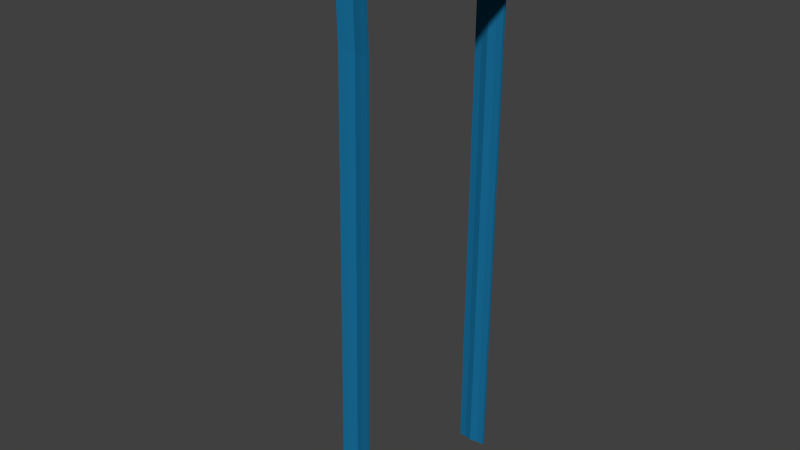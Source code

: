 # Source: JM-Fr_hlingsinselFertig.blend  (saved by Blender 2.76.0; exported with 4.5.12 LTS)
import bpy
from mathutils import Matrix  # noqa: F401  (used for matrix-valued properties, if any)

bpy.ops.wm.read_factory_settings(use_empty=True)
scene = bpy.context.scene
scene.name = 'Scene'

# ---- collections
col_collection_1 = bpy.data.collections.new('Collection 1'); scene.collection.children.link(col_collection_1)
col_blume = bpy.data.collections.new('Blume')  # instanced only; not linked into the scene
col_baum1 = bpy.data.collections.new('Baum1')  # instanced only; not linked into the scene
col_blume2 = bpy.data.collections.new('Blume2')  # instanced only; not linked into the scene

# ---- materials (node trees are filled in below, after node groups)
mat_material_001 = bpy.data.materials.new('Material.001')
mat_material_001.alpha_threshold = 0.0
mat_material_001.roughness = 0.5
mat_material_002 = bpy.data.materials.new('Material.002')
mat_material_002.alpha_threshold = 0.0
mat_material_002.roughness = 0.5
mat_material = bpy.data.materials.new('Material')
mat_material.alpha_threshold = 0.0
mat_material.roughness = 0.5

# ---- material node trees
mat_material_001.use_nodes = True; mat_material_001.node_tree.nodes.clear()
_N = mat_material_001.node_tree.nodes; _L = mat_material_001.node_tree.links
n0 = _N.new('ShaderNodeOutputMaterial'); n0.name = 'Material Output'; n0.location = (300, 300)
n1 = _N.new('ShaderNodeBsdfDiffuse'); n1.name = 'Diffuse BSDF'; n1.location = (10, 300)
n1.inputs[0].default_value = (0.1523, 0.07223, 0.01208, 1.0)
_L.new(n1.outputs[0], n0.inputs[0])
n0.is_active_output = True
mat_material_002.use_nodes = True; mat_material_002.node_tree.nodes.clear()
_N = mat_material_002.node_tree.nodes; _L = mat_material_002.node_tree.links
n0 = _N.new('ShaderNodeOutputMaterial'); n0.name = 'Material Output'; n0.location = (300, 300)
n1 = _N.new('ShaderNodeBsdfDiffuse'); n1.name = 'Diffuse BSDF'; n1.location = (10, 300)
n1.inputs[0].default_value = (0.1853, 0.3264, 0.00523, 1.0)
_L.new(n1.outputs[0], n0.inputs[0])
n0.is_active_output = True
mat_material.use_nodes = True; mat_material.node_tree.nodes.clear()
_N = mat_material.node_tree.nodes; _L = mat_material.node_tree.links
n0 = _N.new('ShaderNodeOutputMaterial'); n0.name = 'Material Output'; n0.location = (300, 300)
n1 = _N.new('ShaderNodeBsdfDiffuse'); n1.name = 'Diffuse BSDF'; n1.location = (10, 300)
n1.inputs[0].default_value = (0.009612, 0.1572, 0.3264, 1.0)
_L.new(n1.outputs[0], n0.inputs[0])
n0.is_active_output = True

# ---- world
world_world = bpy.data.worlds.new('World'); scene.world = world_world
world_world.color = (0.05088, 0.05088, 0.05088)
world_world.use_sun_shadow = False
world_world.sun_shadow_jitter_overblur = 0.0
world_world.cycles.sampling_method = 'MANUAL'
world_world.cycles.sample_map_resolution = 256

# ---- meshes
me_cube_001 = bpy.data.meshes.new('Cube.001')
me_cube_001.from_pydata([(0.2473, -1.934, 0.796), (0.2473, 2.128, 0.796), (0.9457, 2.128, 0.796), (0.9457, -1.934, 0.796), (0.2473, -1.934, 0.8624), (0.2473, 2.128, 0.8624), (0.9457, 2.128, 0.8624), (0.9457, -1.934, 0.8624), (0.2473, -1.934, 0.8292), (0.2473, 0.09698, 0.8624), (0.2473, 2.128, 0.8292), (0.2473, 0.09698, 0.796), (0.5965, 2.082, 0.8024), (0.9457, 2.128, 0.8292), (0.5965, 2.128, 0.7492), (0.9457, 0.09698, 0.8624), (0.9457, -1.934, 0.8292), (0.9218, 0.08587, 0.808), (0.5965, -1.922, 0.8024), (0.5965, -1.934, 0.796), (0.2473, 0.09698, 0.8292), (0.9457, 0.09698, 0.8292), (0.2473, -2.107, 0.7835), (0.5965, 0.09698, 0.796), (0.5965, 0.09698, 0.8024), (0.2473, -1.934, 0.8458), (0.2473, 1.112, 0.8624), (0.2473, 2.128, 0.8126), (0.2473, -0.9185, 0.796), (0.7711, 2.118, 0.8305), (0.9457, 2.128, 0.8126), (0.4219, 2.128, 0.796), (0.9457, -0.9185, 0.8624), (0.9457, -1.934, 0.8126), (0.9457, 1.112, 0.796), (0.4219, -1.934, 0.8305), (0.7711, -1.934, 0.796), (0.2473, -1.934, 0.8126), (0.2473, -0.9185, 0.8624), (0.2473, 2.128, 0.8458), (0.2473, 1.112, 0.796), (0.4219, 2.118, 0.8305), (0.9457, 2.128, 0.8458), (0.7711, 2.128, 0.796), (0.9457, 1.112, 0.8624), (0.9457, -1.934, 0.8458), (0.9218, -0.9296, 0.808), (0.7711, -1.934, 0.8305), (0.4219, -1.934, 0.796), (0.2473, 0.09698, 0.8126), (0.2473, 0.09698, 0.8458), (0.2473, -0.9185, 0.8292), (0.2473, 1.112, 0.8292), (0.5965, 2.162, 0.7434), (0.9457, 2.186, 0.8137), (0.5965, 2.153, 0.7766), (0.2473, 2.186, 0.8137), (0.9457, 0.09698, 0.8126), (0.9457, 0.09698, 0.8458), (0.9457, 1.112, 0.8292), (0.9457, -0.9185, 0.8292), (0.9457, -2.107, 0.7835), (0.2473, -2.158, 0.826), (0.9457, -2.158, 0.826), (0.2473, -2.132, 0.8047), (0.7711, 0.09698, 0.796), (0.4219, 0.09698, 0.796), (0.5965, -0.9185, 0.796), (0.5965, 1.112, 0.796), (0.4219, 0.09698, 0.8305), (0.7711, 0.09698, 0.8305), (0.5965, -0.9185, 0.8024), (0.5965, 1.112, 0.8024), (0.2473, 1.112, 0.8126), (0.9457, 2.21, 0.8366), (0.9457, -0.9185, 0.8126), (0.9457, -2.132, 0.8047), (0.7711, 1.112, 0.796), (0.4219, 1.112, 0.8305), (0.2473, -0.9185, 0.8126), (0.2473, -0.9185, 0.8458), (0.2473, 1.112, 0.8458), (0.2473, 2.21, 0.8366), (0.9457, 2.162, 0.7908), (0.2473, 2.162, 0.7908), (0.9457, 1.112, 0.8126), (0.9457, 1.112, 0.8458), (0.9457, -0.9185, 0.8458), (0.5965, -2.085, 0.766), (0.5965, -2.078, 0.6938), (0.2473, -2.129, 0.7119), (0.7711, -0.9185, 0.796), (0.4219, -0.9185, 0.796), (0.4219, 1.112, 0.796), (0.4219, -0.9185, 0.8305), (0.7711, -0.9185, 0.8305), (0.7711, 1.112, 0.8305), (0.2473, 2.14, 0.7996), (0.9457, 2.14, 0.7996), (0.2473, 2.17, 0.8588), (0.9457, 2.17, 0.8588), (0.2473, 2.155, 0.8292), (0.5965, 2.116, 0.7988), (0.9457, 2.155, 0.8292), (0.5965, 2.14, 0.7521), (0.2473, 2.181, 0.7799), (0.2473, 2.147, 0.8144), (0.7711, 2.15, 0.8269), (0.9457, 2.147, 0.8144), (0.4219, 2.14, 0.7996), (0.2473, 2.162, 0.844), (0.4219, 2.15, 0.8269), (0.9457, 2.162, 0.844), (0.7711, 2.14, 0.7996), (0.9457, 2.181, 0.7799), (0.2473, 2.247, 0.7877), (0.9457, 2.247, 0.7877), (0.2473, 2.214, 0.7838), (0.5965, 2.19, 0.7364), (0.9457, 2.214, 0.7838), (0.5965, 2.181, 0.7325), (0.2473, 2.174, 0.8023), (0.7711, 2.187, 0.8063), (0.9457, 2.174, 0.8023), (0.4219, 2.162, 0.7908), (0.2473, 2.198, 0.8251), (0.4219, 2.187, 0.8063), (0.9457, 2.198, 0.8251), (0.7711, 2.162, 0.7908), (0.5965, 2.187, 0.7301), (0.9457, 2.22, 0.7294), (0.5965, 2.197, 0.7038), (0.2473, 2.22, 0.7294), (0.9457, 2.254, 0.7287), (0.2473, 2.254, 0.7287), (0.9457, 2.187, 0.7301), (0.2473, 2.187, 0.7301), (0.2473, 2.198, 0.7819), (0.7711, 2.224, 0.7668), (0.9457, 2.198, 0.7819), (0.4219, 2.181, 0.7799), (0.2473, 2.23, 0.7858), (0.4219, 2.224, 0.7668), (0.9457, 2.23, 0.7858), (0.7711, 2.181, 0.7799), (0.2473, 2.204, 0.7298), (0.7711, 2.23, 0.7327), (0.9457, 2.204, 0.7298), (0.4219, 2.187, 0.7301), (0.2473, 2.237, 0.729), (0.4219, 2.23, 0.7327), (0.9457, 2.237, 0.729), (0.7711, 2.187, 0.7301), (0.5965, -2.063, 0.7636), (0.5965, -2.029, 0.7995), (0.9457, -2.077, 0.8292), (0.2473, -2.077, 0.8292), (0.9457, -2.09, 0.8595), (0.2473, -2.09, 0.8595), (0.9457, -2.063, 0.7989), (0.2473, -2.063, 0.7989), (0.5965, 2.093, -1.24), (0.9457, 2.177, -1.241), (0.5965, 2.153, -1.242), (0.2473, 2.177, -1.241), (0.9457, 2.21, -1.242), (0.2473, 2.21, -1.242), (0.9457, 2.143, -1.24), (0.2473, 2.143, -1.24), (0.2473, 2.16, -1.241), (0.7711, 2.187, -1.242), (0.9457, 2.16, -1.241), (0.4219, 2.133, -1.24), (0.2473, 2.193, -1.241), (0.4219, 2.187, -1.242), (0.9457, 2.193, -1.241), (0.7711, 2.133, -1.24), (0.2473, -2.084, 0.8444), (0.9457, -2.07, 0.814), (0.4219, -2.068, 0.8276), (0.7711, -2.063, 0.7989), (0.2473, -2.07, 0.814), (0.9457, -2.084, 0.8444), (0.7711, -2.068, 0.8276), (0.4219, -2.063, 0.7989), (0.5965, -2.097, 0.7161), (0.5965, -2.12, 0.723), (0.9457, -2.159, 0.7722), (0.2473, -2.159, 0.7722), (0.9457, -2.192, 0.7739), (0.2473, -2.192, 0.7739), (0.9457, -2.126, 0.7705), (0.2473, -2.126, 0.7705), (0.2473, -2.145, 0.8154), (0.9457, -2.119, 0.7941), (0.4219, -2.129, 0.7941), (0.7711, -2.107, 0.7835), (0.2473, -2.119, 0.7941), (0.9457, -2.145, 0.8154), (0.7711, -2.129, 0.7941), (0.4219, -2.107, 0.7835), (0.9457, -2.129, 0.7119), (0.2473, -2.196, 0.7103), (0.9457, -2.196, 0.7103), (0.2473, -2.162, 0.7111), (0.9457, -2.162, 0.7111), (0.5965, -2.123, 0.6887), (0.5965, -2.1, 0.6576), (0.2473, -2.176, 0.773), (0.9457, -2.143, 0.7713), (0.4219, -2.164, 0.7537), (0.7711, -2.126, 0.7705), (0.2473, -2.143, 0.7713), (0.9457, -2.176, 0.773), (0.7711, -2.164, 0.7537), (0.4219, -2.126, 0.7705), (0.2473, -2.179, 0.7107), (0.9457, -2.146, 0.7115), (0.4219, -2.166, 0.7157), (0.7711, -2.129, 0.7119), (0.2473, -2.146, 0.7115), (0.9457, -2.179, 0.7107), (0.7711, -2.166, 0.7157), (0.4219, -2.129, 0.7119), (0.2473, -2.083, -1.242), (0.9457, -2.083, -1.242), (0.2473, -2.149, -1.244), (0.9457, -2.149, -1.244), (0.2473, -2.116, -1.243), (0.9457, -2.116, -1.243), (0.5965, -2.077, -1.244), (0.5965, -2.019, -1.242), (0.2473, -2.132, -1.244), (0.9457, -2.099, -1.243), (0.4219, -2.119, -1.244), (0.7711, -2.069, -1.242), (0.2473, -2.099, -1.243), (0.9457, -2.132, -1.244), (0.7711, -2.119, -1.244), (0.4219, -2.069, -1.242), (-1.751, -1.753, 0.08724), (-1.74, -1.906, 0.881), (-1.693, 1.693, 0.06893), (-1.846, 1.871, 0.8663), (1.683, -1.701, 0.0573), (1.684, -1.81, 0.9085), (1.704, 1.79, 0.04048), (1.753, 1.784, 0.8725), (-1.822, -1.87, 0.7043), (-1.849, 1.872, 0.6634), (1.881, 1.7, 0.6603), (1.854, -1.846, 0.6612), (-1.849, -1.84, 0.7887), (-1.829, -0.01505, 0.8759), (-1.872, 1.906, 0.3497), (-1.837, -0.07582, 0.02788), (0.005207, 1.751, 0.8481), (1.902, 1.82, 0.3721), (-0.07342, 1.878, 0.08225), (1.776, -0.07119, 0.8817), (1.891, -1.785, 0.3721), (1.737, 0.03993, 0.02249), (-0.01643, -1.824, 0.8954), (0.03647, -1.853, 0.04757), (-1.739, -1.963, 0.3739), (-1.855, 1.836, 0.7984), (1.847, 1.847, 0.7939), (1.75, -1.887, 0.8228), (-0.01768, -2.077, 0.6864), (2.132, -0.02969, 0.661), (-0.002662, 2.071, 0.6695), (-2.135, -0.07292, 0.6625), (-2.014, 0.02367, 0.7458), (0.08327, 2.156, 0.8116), (2.06, -0.02161, 0.7722), (0.01645, -2.018, 0.8014), (-0.001984, 0.002939, 0.8858), (0.007387, -0.01356, 0.02602), (-0.08613, -2.084, 0.3498), (2.062, -0.05575, 0.3467), (-0.002207, 2.075, 0.3637), (-1.981, 0.09883, 0.3974), (-1.84, -1.839, 0.8369), (-1.79, 0.9535, 0.8273), (-1.736, 1.919, 0.2104), (-1.741, -1.077, 0.09826), (1.065, 1.83, 0.902), (1.756, 1.889, 0.1998), (-1.077, 1.806, 0.1041), (1.839, -1.01, 0.8903), (1.943, -1.846, 0.2211), (1.895, 0.9319, 0.08397), (-1.035, -1.803, 0.919), (1.076, -1.911, 0.03283), (-1.749, -1.854, 0.5204), (-1.844, 1.992, 0.7359), (1.834, 1.746, 0.78), (1.848, -1.864, 0.7398), (0.9406, -2.024, 0.6732), (2.049, 1.025, 0.6677), (-1.047, 2.009, 0.6356), (-2.06, -1.1, 0.6472), (-1.749, -1.793, 0.7881), (-1.754, -1.01, 0.8664), (-1.794, 1.855, 0.4832), (-1.731, 0.9659, 0.08361), (-1.087, 1.899, 0.8686), (1.851, 1.877, 0.5219), (1.065, 1.926, 0.05947), (1.862, 1.073, 0.8942), (1.918, -1.749, 0.5248), (1.902, -0.9476, 0.04783), (1.015, -1.925, 0.8277), (-0.9607, -1.807, 0.07316), (-1.827, -1.896, 0.2083), (-1.892, 1.825, 0.8556), (1.828, 1.964, 0.8357), (1.755, -1.832, 0.8361), (-1.072, -1.994, 0.7173), (1.985, -1.073, 0.6763), (1.032, 2.124, 0.681), (-2.031, 0.908, 0.6481), (-2.065, -0.0007214, 0.7451), (-1.914, 0.06685, 0.8528), (-2.041, -1.009, 0.792), (-2.117, 0.9717, 0.7696), (-0.1396, 2.078, 0.7494), (0.002389, 2.109, 0.813), (-0.9133, 1.934, 0.7978), (1.036, 2.02, 0.799), (2.131, 0.05477, 0.7464), (2.033, -0.01064, 0.8414), (2.09, 1.164, 0.7816), (2.059, -0.9891, 0.7946), (-0.03863, -2.067, 0.7302), (0.001844, -2.008, 0.8351), (1.018, -2.013, 0.7961), (-1.015, -2.076, 0.7828), (-1.038, 0.002939, 0.8858), (1.034, 0.002939, 0.8858), (-0.001984, -1.033, 0.8858), (-0.001984, 1.039, 0.8858), (0.977, -0.04684, 0.02889), (-1.052, -0.04143, 0.06499), (0.01234, -0.9897, -0.02677), (-0.04251, 0.9414, 0.05924), (0.08561, -2.12, 0.228), (-0.03059, -2.089, 0.5311), (1.108, -2.009, 0.3522), (-1.062, -2.048, 0.3589), (2.059, 0.0789, 0.1865), (2.038, -0.05598, 0.5632), (2.049, 1.02, 0.3657), (2.044, -1.015, 0.3517), (-0.05591, 2.014, 0.1754), (0.09304, 2.048, 0.51), (-0.9101, 2.11, 0.3779), (0.9991, 2.061, 0.3683), (-2.106, -0.05586, 0.1633), (-2.061, -0.05615, 0.5383), (-2.038, -1.119, 0.3413), (-2.04, 1.032, 0.3596), (-2.078, 1.003, 0.5182), (-2.149, -1.058, 0.5312), (-2.033, -1.024, 0.1937), (1.007, 2.082, 0.5284), (-1.042, 2.018, 0.5135), (-1.021, 2.04, 0.1985), (2.045, -1.011, 0.5289), (2.124, 1.024, 0.5806), (2.065, 1.021, 0.2221), (-1.004, -2.05, 0.5505), (0.9797, -2.037, 0.5433), (1.11, -1.966, 0.2078), (-1.032, 0.999, 0.03191), (-0.8883, -1.112, 0.04019), (0.9527, -0.9741, 0.03671), (1.034, 1.039, 0.8858), (1.034, -1.033, 0.8858), (-1.038, -1.033, 0.8858), (-0.9725, -1.972, 0.7971), (0.9173, -2.056, 0.8141), (1.011, -2.048, 0.737), (2.051, -1.015, 0.8387), (2.058, 1.056, 0.8397), (2.068, 1.041, 0.7249), (1.008, 2.044, 0.8328), (-1.134, 1.999, 0.8349), (-1.034, 2.102, 0.7117), (-2.001, 1.046, 0.8303), (-2.031, -1.008, 0.8331), (-2.048, -1.036, 0.7482), (-2.209, 1.05, 0.7447), (1.031, 2.106, 0.741), (1.976, -1.16, 0.7353), (-1.02, -2.093, 0.7834), (-1.038, 1.039, 0.8858), (1.038, 0.9584, -0.0022), (-1.062, -1.989, 0.1988), (2.156, -0.9716, 0.2113), (1.006, 2.025, 0.202), (-2.035, 1.014, 0.2012), (0.4956, 1.902, 0.07086), (0.4991, -1.875, 0.6837), (0.5146, 2.097, 0.6752), (0.4476, 2.009, 0.7468), (0.5159, 0.002939, 0.7079), (0.4985, 2.068, 0.366), (0.5352, 1.79, 0.6972), (0.5562, -1.882, 0.0402), (0.4614, -2.051, 0.6798), (0.4776, -2.092, 0.7559), (0.4922, -0.0302, 0.02746), (0.5108, -2.046, 0.351), (0.5502, 2.065, 0.5192), (0.4746, -2.063, 0.5372), (0.5978, -2.043, 0.2179), (0.4825, -0.9819, 0.00497), (0.5159, 1.039, 0.7079), (0.5159, -1.033, 0.7079), (0.4596, -2.032, 0.7637), (0.4862, -2.104, 0.7197), (0.4284, 1.94, 0.7188), (0.4455, 2.017, 0.7195), (0.4977, 0.9499, 0.02852), (0.4753, 2.02, 0.1887), (0.2473, -2.329, -12.44), (0.2473, -2.346, -12.44), (0.9457, -2.296, -12.44), (0.9457, -2.28, -12.44), (0.4219, -2.317, -12.44), (0.7711, -2.266, -12.44), (0.2473, -2.296, -12.44), (0.2473, -2.313, -12.44), (0.9457, -2.329, -12.44), (0.9457, -2.313, -12.44), (0.7711, -2.317, -12.44), (0.5965, -2.274, -12.44), (0.4219, -2.266, -12.44), (0.5965, -2.216, -12.44), (0.5965, -2.229, -12.44), (0.5965, -2.258, -12.44), (0.5965, -2.243, -12.44), (0.7711, -2.289, -12.44), (0.4219, -2.289, -12.44), (0.2473, -2.28, -12.44), (0.9457, -2.346, -12.44), (0.4219, -2.278, -12.44), (0.7711, -2.278, -12.44), (0.7711, -2.3, -12.44), (0.4219, -2.3, -12.44), (0.7711, 2.017, -12.47), (0.5965, 1.978, -12.47), (0.9457, 2.078, -12.47), (0.9457, 2.061, -12.47), (0.4219, 2.071, -12.47), (0.5965, 2.038, -12.47), (0.2473, 2.078, -12.47), (0.2473, 2.061, -12.47), (0.4219, 2.017, -12.47), (0.2473, 2.028, -12.47), (0.9457, 2.045, -12.47), (0.9457, 2.028, -12.47), (0.7711, 2.071, -12.47), (0.9457, 2.094, -12.47), (0.2473, 2.045, -12.47), (0.5965, 1.992, -12.47), (0.5965, 2.021, -12.47), (0.5965, 2.006, -12.47), (0.4219, 2.043, -12.47), (0.7711, 2.043, -12.47), (0.2473, 2.094, -12.47), (0.7711, 2.03, -12.47), (0.4219, 2.03, -12.47), (0.4219, 2.055, -12.47), (0.7711, 2.055, -12.47)], [], [(73, 27, 1, 40), (27, 10, 101, 106), (75, 33, 3, 46), (3, 33, 178, 159), (77, 43, 2, 34), (78, 41, 5, 26), (79, 49, 11, 28), (80, 50, 20, 51), (81, 39, 10, 52), (42, 13, 103, 112), (31, 1, 97, 109), (12, 29, 107, 102), (85, 57, 17, 34), (86, 58, 21, 59), (87, 45, 16, 60), (35, 4, 158, 179), (33, 16, 155, 178), (48, 19, 153, 184), (91, 65, 17, 46), (92, 66, 23, 67), (93, 31, 14, 68), (94, 69, 9, 38), (95, 70, 24, 71), (96, 29, 12, 72), (49, 73, 40, 11), (20, 52, 73, 49), (52, 10, 27, 73), (6, 42, 112, 100), (14, 31, 109, 104), (10, 39, 110, 101), (57, 75, 46, 17), (21, 60, 75, 57), (60, 16, 33, 75), (8, 37, 181, 156), (18, 35, 179, 154), (0, 48, 184, 160), (65, 77, 34, 17), (23, 68, 77, 65), (68, 14, 43, 77), (69, 78, 26, 9), (24, 72, 78, 69), (72, 12, 41, 78), (37, 79, 28, 0), (8, 51, 79, 37), (51, 20, 49, 79), (25, 80, 51, 8), (4, 38, 80, 25), (38, 9, 50, 80), (50, 81, 52, 20), (9, 26, 81, 50), (26, 5, 39, 81), (41, 12, 102, 111), (30, 2, 98, 108), (39, 5, 99, 110), (43, 14, 104, 113), (5, 41, 111, 99), (13, 30, 108, 103), (2, 43, 113, 98), (1, 27, 106, 97), (29, 6, 100, 107), (30, 85, 34, 2), (13, 59, 85, 30), (59, 21, 57, 85), (42, 86, 59, 13), (6, 44, 86, 42), (44, 15, 58, 86), (58, 87, 60, 21), (15, 32, 87, 58), (32, 7, 45, 87), (37, 0, 160, 181), (16, 45, 182, 155), (47, 18, 154, 183), (36, 3, 159, 180), (4, 25, 177, 158), (45, 7, 157, 182), (7, 47, 183, 157), (19, 36, 180, 153), (25, 8, 156, 177), (36, 91, 46, 3), (19, 67, 91, 36), (67, 23, 65, 91), (48, 92, 67, 19), (0, 28, 92, 48), (28, 11, 66, 92), (66, 93, 68, 23), (11, 40, 93, 66), (40, 1, 31, 93), (35, 94, 38, 4), (18, 71, 94, 35), (71, 24, 69, 94), (47, 95, 71, 18), (7, 32, 95, 47), (32, 15, 70, 95), (70, 96, 72, 24), (15, 44, 96, 70), (44, 6, 29, 96), (106, 101, 56, 121), (107, 100, 74, 122), (103, 108, 123, 54), (109, 97, 84, 124), (110, 99, 82, 125), (111, 102, 55, 126), (100, 112, 127, 74), (113, 104, 53, 128), (97, 106, 121, 84), (102, 107, 122, 55), (108, 98, 83, 123), (104, 109, 124, 53), (101, 110, 125, 56), (99, 111, 126, 82), (112, 103, 54, 127), (98, 113, 128, 83), (55, 122, 138, 118), (128, 53, 120, 144), (53, 124, 140, 120), (126, 55, 118, 142), (82, 126, 142, 115), (124, 84, 105, 140), (83, 128, 144, 114), (122, 74, 116, 138), (121, 56, 117, 137), (54, 123, 139, 119), (127, 54, 119, 143), (125, 82, 115, 141), (56, 125, 141, 117), (74, 127, 143, 116), (123, 83, 114, 139), (84, 121, 137, 105), (119, 139, 147, 130), (144, 120, 129, 152), (141, 115, 134, 149), (116, 143, 151, 133), (117, 141, 149, 132), (138, 116, 133, 146), (118, 138, 146, 131), (143, 119, 130, 151), (140, 105, 136, 148), (120, 140, 148, 129), (115, 142, 150, 134), (114, 144, 152, 135), (105, 137, 145, 136), (137, 117, 132, 145), (142, 118, 131, 150), (139, 114, 135, 147), (145, 132, 164, 169), (130, 147, 171, 162), (149, 134, 166, 173), (133, 151, 175, 165), (152, 129, 161, 176), (147, 135, 167, 171), (150, 131, 163, 174), (136, 145, 169, 168), (131, 146, 170, 163), (129, 148, 172, 161), (134, 150, 174, 166), (135, 152, 176, 167), (148, 136, 168, 172), (151, 130, 162, 175), (146, 133, 165, 170), (132, 149, 173, 164), (170, 165, 464, 463), (163, 170, 463, 456), (171, 167, 462, 461), (169, 164, 458, 465), (167, 176, 451, 462), (172, 168, 460, 459), (165, 175, 453, 464), (164, 173, 457, 458), (166, 174, 455, 471), (174, 163, 456, 455), (173, 166, 471, 457), (175, 162, 454, 453), (161, 172, 459, 452), (176, 161, 452, 451), (168, 169, 465, 460), (162, 171, 461, 454), (182, 157, 63, 198), (158, 177, 193, 62), (160, 184, 200, 22), (177, 156, 64, 193), (154, 179, 195, 88), (180, 159, 61, 196), (183, 154, 88, 199), (181, 160, 22, 197), (159, 178, 194, 61), (156, 181, 197, 64), (157, 183, 199, 63), (178, 155, 76, 194), (184, 153, 89, 200), (153, 180, 196, 89), (179, 158, 62, 195), (155, 182, 198, 76), (63, 199, 214, 189), (196, 61, 191, 211), (76, 198, 213, 187), (200, 89, 185, 215), (194, 76, 187, 209), (89, 196, 211, 185), (62, 193, 208, 190), (198, 63, 189, 213), (195, 62, 190, 210), (22, 200, 215, 192), (64, 197, 212, 188), (199, 88, 186, 214), (193, 64, 188, 208), (88, 195, 210, 186), (197, 22, 192, 212), (61, 194, 209, 191), (192, 215, 223, 90), (215, 185, 207, 223), (208, 188, 204, 216), (210, 190, 202, 218), (187, 213, 221, 205), (186, 210, 218, 206), (190, 208, 216, 202), (212, 192, 90, 220), (189, 214, 222, 203), (211, 191, 201, 219), (214, 186, 206, 222), (209, 187, 205, 217), (191, 209, 217, 201), (188, 212, 220, 204), (185, 211, 219, 207), (213, 189, 203, 221), (221, 203, 227, 237), (90, 223, 239, 224), (204, 220, 236, 228), (201, 217, 233, 225), (222, 206, 230, 238), (219, 201, 225, 235), (216, 204, 228, 232), (206, 218, 234, 230), (220, 90, 224, 236), (203, 222, 238, 227), (202, 216, 232, 226), (205, 221, 237, 229), (218, 202, 226, 234), (223, 207, 231, 239), (217, 205, 229, 233), (207, 219, 235, 231), (237, 227, 446, 434), (234, 226, 427, 430), (236, 224, 445, 432), (225, 233, 428, 429), (231, 235, 431, 439), (226, 232, 426, 427), (239, 231, 439, 438), (230, 234, 430, 437), (238, 230, 437, 436), (233, 229, 435, 428), (229, 237, 434, 435), (232, 228, 433, 426), (224, 239, 438, 445), (228, 236, 432, 433), (227, 238, 436, 446), (235, 225, 429, 431), (401, 284, 242, 305), (400, 287, 246, 308), (399, 290, 244, 311), (398, 314, 240, 313), (397, 308, 246, 291), (396, 306, 243, 283), (395, 302, 248, 318), (394, 297, 251, 319), (393, 296, 250, 320), (392, 295, 249, 321), (391, 322, 271, 301), (390, 323, 272, 324), (389, 315, 265, 325), (388, 326, 270, 300), (387, 327, 273, 328), (386, 316, 266, 329), (385, 330, 269, 299), (384, 331, 274, 332), (383, 317, 267, 333), (421, 334, 268, 410), (420, 335, 275, 411), (380, 282, 252, 337), (379, 338, 253, 303), (419, 406, 276, 340), (418, 408, 256, 341), (376, 342, 261, 311), (375, 343, 277, 344), (374, 288, 258, 345), (416, 346, 263, 409), (415, 347, 278, 413), (371, 294, 264, 349), (370, 350, 261, 291), (369, 351, 279, 352), (368, 310, 260, 353), (367, 354, 258, 288), (366, 355, 280, 356), (365, 307, 257, 357), (364, 358, 255, 285), (363, 359, 281, 360), (362, 304, 254, 361), (359, 362, 361, 281), (271, 321, 362, 359), (321, 249, 304, 362), (294, 363, 360, 264), (248, 301, 363, 294), (301, 271, 359, 363), (314, 364, 285, 240), (264, 360, 364, 314), (360, 281, 358, 364), (414, 365, 357, 407), (404, 320, 365, 414), (320, 250, 307, 365), (304, 366, 356, 254), (249, 300, 366, 304), (300, 270, 355, 366), (284, 367, 288, 242), (254, 356, 367, 284), (356, 280, 354, 367), (351, 368, 353, 279), (269, 319, 368, 351), (319, 251, 310, 368), (307, 369, 352, 257), (250, 299, 369, 307), (299, 269, 351, 369), (287, 370, 291, 246), (257, 352, 370, 287), (352, 279, 350, 370), (347, 371, 349, 278), (268, 318, 371, 347), (318, 248, 294, 371), (310, 372, 348, 260), (251, 298, 372, 310), (410, 268, 347, 415), (290, 373, 293, 244), (260, 348, 373, 290), (413, 278, 346, 416), (343, 374, 345, 277), (255, 305, 374, 343), (305, 242, 288, 374), (313, 375, 344, 263), (240, 285, 375, 313), (285, 255, 343, 375), (293, 376, 311, 244), (409, 417, 376, 293), (417, 412, 342, 376), (406, 418, 341, 276), (259, 309, 377, 339), (309, 247, 286, 377), (403, 419, 340, 262), (245, 289, 378, 312), (289, 259, 339, 378), (292, 379, 303, 241), (262, 340, 379, 292), (340, 276, 338, 379), (335, 380, 337, 275), (262, 292, 380, 335), (292, 241, 282, 380), (317, 381, 336, 267), (245, 312, 381, 317), (403, 262, 335, 420), (297, 382, 298, 251), (267, 336, 382, 297), (411, 275, 334, 421), (331, 383, 333, 274), (259, 289, 383, 331), (289, 245, 317, 383), (316, 384, 332, 266), (247, 309, 384, 316), (309, 259, 331, 384), (296, 385, 299, 250), (266, 332, 385, 296), (332, 274, 330, 385), (422, 386, 329, 405), (408, 286, 386, 422), (286, 247, 316, 386), (315, 387, 328, 265), (243, 306, 387, 315), (306, 256, 327, 387), (295, 388, 300, 249), (265, 328, 388, 295), (328, 273, 326, 388), (323, 389, 325, 272), (253, 283, 389, 323), (283, 243, 315, 389), (282, 390, 324, 252), (241, 303, 390, 282), (303, 253, 323, 390), (302, 391, 301, 248), (252, 324, 391, 302), (324, 272, 322, 391), (322, 392, 321, 271), (272, 325, 392, 322), (325, 265, 295, 392), (423, 393, 320, 404), (405, 329, 393, 423), (329, 266, 296, 393), (330, 394, 319, 269), (274, 333, 394, 330), (333, 267, 297, 394), (334, 395, 318, 268), (275, 337, 395, 334), (337, 252, 302, 395), (338, 396, 283, 253), (276, 341, 396, 338), (341, 256, 306, 396), (342, 397, 291, 261), (412, 424, 397, 342), (424, 402, 308, 397), (346, 398, 313, 263), (278, 349, 398, 346), (349, 264, 314, 398), (350, 399, 311, 261), (279, 353, 399, 350), (353, 260, 290, 399), (425, 400, 308, 402), (407, 357, 400, 425), (357, 257, 287, 400), (358, 401, 305, 255), (281, 361, 401, 358), (361, 254, 284, 401), (382, 421, 410, 298), (381, 420, 411, 336), (378, 339, 406, 419), (377, 286, 408, 418), (373, 416, 409, 293), (372, 415, 413, 348), (355, 414, 407, 280), (270, 404, 414, 355), (298, 410, 415, 372), (348, 413, 416, 373), (263, 344, 417, 409), (344, 277, 412, 417), (339, 377, 418, 406), (312, 378, 419, 403), (312, 403, 420, 381), (336, 411, 421, 382), (327, 422, 405, 273), (256, 408, 422, 327), (326, 423, 404, 270), (273, 405, 423, 326), (277, 345, 424, 412), (345, 258, 402, 424), (354, 425, 402, 258), (280, 407, 425, 354), (447, 432, 445, 438), (448, 440, 439, 431), (449, 441, 442, 443), (450, 426, 433, 444), (440, 447, 438, 439), (442, 444, 447, 440), (444, 433, 432, 447), (428, 448, 431, 429), (435, 443, 448, 428), (443, 442, 440, 448), (434, 449, 443, 435), (446, 436, 449, 434), (436, 437, 441, 449), (441, 450, 444, 442), (437, 430, 450, 441), (430, 427, 426, 450), (472, 461, 462, 451), (473, 466, 452, 459), (474, 467, 468, 469), (475, 453, 454, 470), (466, 472, 451, 452), (468, 470, 472, 466), (470, 454, 461, 472), (465, 473, 459, 460), (458, 469, 473, 465), (469, 468, 466, 473), (457, 474, 469, 458), (471, 455, 474, 457), (455, 456, 467, 474), (467, 475, 470, 468), (456, 463, 475, 467), (463, 464, 453, 475)])
me_cube_001.polygons.foreach_set('material_index', [2, 2, 2, 2, 2, 2, 2, 2, 2, 2, 2, 2, 2, 2, 2, 2, 2, 2, 2, 2, 2, 2, 2, 2, 2, 2, 2, 2, 2, 2, 2, 2, 2, 2, 2, 2, 2, 2, 2, 2, 2, 2, 2, 2, 2, 2, 2, 2, 2, 2, 2, 2, 2, 2, 2, 2, 2, 2, 2, 2, 2, 2, 2, 2, 2, 2, 2, 2, 2, 2, 2, 2, 2, 2, 2, 2, 2, 2, 2, 2, 2, 2, 2, 2, 2, 2, 2, 2, 2, 2, 2, 2, 2, 2, 2, 2, 2, 2, 2, 2, 2, 2, 2, 2, 2, 2, 2, 2, 2, 2, 2, 2, 2, 2, 2, 2, 2, 2, 2, 2, 2, 2, 2, 2, 2, 2, 2, 2, 2, 2, 2, 2, 2, 2, 2, 2, 2, 2, 2, 2, 2, 2, 2, 2, 2, 2, 2, 2, 2, 2, 2, 2, 2, 2, 2, 2, 2, 2, 2, 2, 2, 2, 2, 2, 2, 2, 2, 2, 2, 2, 2, 2, 2, 2, 2, 2, 2, 2, 2, 2, 2, 2, 2, 2, 2, 2, 2, 2, 2, 2, 2, 2, 2, 2, 2, 2, 2, 2, 2, 2, 2, 2, 2, 2, 2, 2, 2, 2, 2, 2, 2, 2, 2, 2, 2, 2, 2, 2, 2, 2, 2, 2, 2, 2, 2, 2, 2, 2, 2, 2, 2, 2, 2, 2, 2, 2, 2, 2, 2, 2, 2, 2, 2, 2, 2, 2, 2, 2, 2, 2, 2, 2, 2, 2, 2, 2, 0, 0, 0, 0, 0, 1, 1, 1, 1, 1, 1, 1, 1, 1, 1, 1, 1, 1, 1, 1, 1, 1, 1, 1, 1, 0, 0, 0, 0, 0, 0, 0, 0, 0, 0, 0, 0, 0, 0, 0, 0, 0, 0, 0, 0, 0, 0, 0, 0, 0, 0, 0, 0, 0, 0, 0, 0, 0, 0, 0, 0, 0, 0, 0, 0, 0, 0, 0, 0, 0, 0, 0, 0, 0, 0, 0, 0, 0, 0, 0, 0, 0, 0, 0, 0, 1, 1, 1, 1, 1, 1, 1, 1, 1, 1, 1, 1, 1, 1, 1, 1, 1, 1, 1, 1, 1, 1, 1, 1, 1, 1, 1, 1, 1, 1, 1, 1, 1, 1, 1, 1, 1, 1, 1, 1, 1, 1, 1, 1, 1, 1, 1, 1, 1, 1, 1, 1, 1, 1, 1, 1, 1, 1, 1, 1, 0, 0, 0, 0, 0, 0, 0, 0, 0, 0, 0, 0, 0, 0, 0, 1, 1, 1, 1, 0, 0, 0, 0, 0, 0, 0, 0, 1, 1, 1, 1, 1, 1, 1, 1, 0, 0, 0, 0, 2, 2, 2, 2, 2, 2, 2, 2, 2, 2, 2, 2, 2, 2, 2, 2, 2, 2, 2, 2, 2, 2, 2, 2, 2, 2, 2, 2, 2, 2, 2, 2])
me_cube_001.materials.append(mat_material_001)
me_cube_001.materials.append(mat_material_002)
me_cube_001.materials.append(mat_material)
me_cube_001.use_remesh_preserve_volume = False
me_cube_001.use_remesh_preserve_attributes = False
me_cube_001.use_mirror_vertex_groups = False
me_cube_001.update()

# ---- objects
ob_blume_006 = bpy.data.objects.new('Blume.006', None)
ob_baum1_001 = bpy.data.objects.new('Baum1.001', None)
ob_baum1 = bpy.data.objects.new('Baum1', None)
ob_blume2_006 = bpy.data.objects.new('Blume2.006', None)
ob_blume2_005 = bpy.data.objects.new('Blume2.005', None)
ob_blume_005 = bpy.data.objects.new('Blume.005', None)
ob_blume_004 = bpy.data.objects.new('Blume.004', None)
ob_blume_003 = bpy.data.objects.new('Blume.003', None)
ob_blume_002 = bpy.data.objects.new('Blume.002', None)
ob_blume2_004 = bpy.data.objects.new('Blume2.004', None)
ob_blume2_003 = bpy.data.objects.new('Blume2.003', None)
ob_blume2_002 = bpy.data.objects.new('Blume2.002', None)
ob_blume_001 = bpy.data.objects.new('Blume.001', None)
ob_blume2_001 = bpy.data.objects.new('Blume2.001', None)
ob_blume2 = bpy.data.objects.new('Blume2', None)
ob_blume = bpy.data.objects.new('Blume', None)
ob_fr_hlingsinsel = bpy.data.objects.new('Frühlingsinsel', me_cube_001)

# ---- transforms, parenting, visibility, modifiers, constraints
ob_blume_006.location = (-1.631, 2.521, 2.594)
ob_blume_006.rotation_euler = (0.0, -0.0, 1.185)
ob_blume_006.scale = (0.3, 0.3, 0.3)
ob_blume_006.empty_image_offset = (0.0, 0.0)
ob_blume_006.show_instancer_for_render = False
ob_blume_006.instance_type = 'COLLECTION'
ob_blume_006.lineart.crease_threshold = 0.0
ob_baum1_001.location = (-3.415, 2.371, 1.811)
ob_baum1_001.scale = (0.56, 0.56, 0.56)
ob_baum1_001.empty_image_offset = (0.0, 0.0)
ob_baum1_001.show_instancer_for_render = False
ob_baum1_001.instance_type = 'COLLECTION'
ob_baum1_001.lineart.crease_threshold = 0.0
ob_baum1.location = (-4.501, -2.619, 1.811)
ob_baum1.scale = (0.7, 0.7, 0.7)
ob_baum1.empty_image_offset = (0.0, 0.0)
ob_baum1.show_instancer_for_render = False
ob_baum1.instance_type = 'COLLECTION'
ob_baum1.lineart.crease_threshold = 0.0
ob_blume2_006.location = (-2.908, -0.5084, 2.638)
ob_blume2_006.rotation_euler = (0.0, -0.0, 0.9855)
ob_blume2_006.scale = (0.3, 0.3, 0.3)
ob_blume2_006.empty_image_offset = (0.0, 0.0)
ob_blume2_006.show_instancer_for_render = False
ob_blume2_006.instance_type = 'COLLECTION'
ob_blume2_006.lineart.crease_threshold = 0.0
ob_blume2_005.location = (5.101, -1.791, 2.476)
ob_blume2_005.rotation_euler = (0.0, -0.0, -1.203)
ob_blume2_005.scale = (0.3, 0.3, 0.3)
ob_blume2_005.empty_image_offset = (0.0, 0.0)
ob_blume2_005.show_instancer_for_render = False
ob_blume2_005.instance_type = 'COLLECTION'
ob_blume2_005.lineart.crease_threshold = 0.0
ob_blume_005.location = (-3.41, -5.405, 2.733)
ob_blume_005.rotation_euler = (0.0, -0.0, -0.9693)
ob_blume_005.scale = (0.3, 0.3, 0.3)
ob_blume_005.empty_image_offset = (0.0, 0.0)
ob_blume_005.show_instancer_for_render = False
ob_blume_005.instance_type = 'COLLECTION'
ob_blume_005.lineart.crease_threshold = 0.0
ob_blume_004.location = (-2.102, -0.9817, 2.548)
ob_blume_004.scale = (0.3, 0.3, 0.3)
ob_blume_004.empty_image_offset = (0.0, 0.0)
ob_blume_004.show_instancer_for_render = False
ob_blume_004.instance_type = 'COLLECTION'
ob_blume_004.lineart.crease_threshold = 0.0
ob_blume_003.location = (-2.363, 3.782, 2.409)
ob_blume_003.rotation_euler = (0.0, -0.0, 1.005)
ob_blume_003.scale = (0.3, 0.3, 0.3)
ob_blume_003.empty_image_offset = (0.0, 0.0)
ob_blume_003.show_instancer_for_render = False
ob_blume_003.instance_type = 'COLLECTION'
ob_blume_003.lineart.crease_threshold = 0.0
ob_blume_002.location = (-3.777, 0.9551, 2.594)
ob_blume_002.rotation_euler = (0.0, -0.0, 1.185)
ob_blume_002.scale = (0.3, 0.3, 0.3)
ob_blume_002.empty_image_offset = (0.0, 0.0)
ob_blume_002.show_instancer_for_render = False
ob_blume_002.instance_type = 'COLLECTION'
ob_blume_002.lineart.crease_threshold = 0.0
ob_blume2_004.location = (-5.08, 1.324, 2.43)
ob_blume2_004.scale = (0.3, 0.3, 0.3)
ob_blume2_004.empty_image_offset = (0.0, 0.0)
ob_blume2_004.show_instancer_for_render = False
ob_blume2_004.instance_type = 'COLLECTION'
ob_blume2_004.lineart.crease_threshold = 0.0
ob_blume2_003.location = (-0.7352, 4.753, 2.337)
ob_blume2_003.rotation_euler = (0.0, -0.0, 1.274)
ob_blume2_003.scale = (0.3, 0.3, 0.3)
ob_blume2_003.empty_image_offset = (0.0, 0.0)
ob_blume2_003.show_instancer_for_render = False
ob_blume2_003.instance_type = 'COLLECTION'
ob_blume2_003.lineart.crease_threshold = 0.0
ob_blume2_002.location = (4.212, 1.324, 2.684)
ob_blume2_002.rotation_euler = (0.0, -0.0, 1.747)
ob_blume2_002.scale = (0.3, 0.3, 0.3)
ob_blume2_002.empty_image_offset = (0.0, 0.0)
ob_blume2_002.show_instancer_for_render = False
ob_blume2_002.instance_type = 'COLLECTION'
ob_blume2_002.lineart.crease_threshold = 0.0
ob_blume_001.location = (4.52, -0.1965, 2.687)
ob_blume_001.rotation_euler = (0.0, -0.0, 0.8427)
ob_blume_001.scale = (0.3, 0.3, 0.3)
ob_blume_001.empty_image_offset = (0.0, 0.0)
ob_blume_001.show_instancer_for_render = False
ob_blume_001.instance_type = 'COLLECTION'
ob_blume_001.lineart.crease_threshold = 0.0
ob_blume2_001.location = (-3.091, -3.466, 2.638)
ob_blume2_001.rotation_euler = (0.0, -0.0, -1.217)
ob_blume2_001.scale = (0.3, 0.3, 0.3)
ob_blume2_001.empty_image_offset = (0.0, 0.0)
ob_blume2_001.show_instancer_for_render = False
ob_blume2_001.instance_type = 'COLLECTION'
ob_blume2_001.lineart.crease_threshold = 0.0
ob_blume2.location = (-1.416, -4.644, 2.615)
ob_blume2.scale = (0.3, 0.3, 0.3)
ob_blume2.empty_image_offset = (0.0, 0.0)
ob_blume2.show_instancer_for_render = False
ob_blume2.instance_type = 'COLLECTION'
ob_blume2.lineart.crease_threshold = 0.0
ob_blume.location = (-1.474, -2.919, 2.525)
ob_blume.scale = (0.3, 0.3, 0.3)
ob_blume.empty_image_offset = (0.0, 0.0)
ob_blume.show_instancer_for_render = False
ob_blume.instance_type = 'COLLECTION'
ob_blume.lineart.crease_threshold = 0.0
ob_fr_hlingsinsel.location = (0.0, 0.0, 0.0)
ob_fr_hlingsinsel.scale = (3.216, 3.216, 3.216)
ob_fr_hlingsinsel.lineart.crease_threshold = 0.0
ob_blume_006.instance_collection = col_blume
ob_baum1_001.instance_collection = col_baum1
ob_baum1.instance_collection = col_baum1
ob_blume2_006.instance_collection = col_blume2
ob_blume2_005.instance_collection = col_blume2
ob_blume_005.instance_collection = col_blume
ob_blume_004.instance_collection = col_blume
ob_blume_003.instance_collection = col_blume
ob_blume_002.instance_collection = col_blume
ob_blume2_004.instance_collection = col_blume2
ob_blume2_003.instance_collection = col_blume2
ob_blume2_002.instance_collection = col_blume2
ob_blume_001.instance_collection = col_blume
ob_blume2_001.instance_collection = col_blume2
ob_blume2.instance_collection = col_blume2
ob_blume.instance_collection = col_blume

# ---- collection membership
col_collection_1.objects.link(ob_blume_006)
col_collection_1.objects.link(ob_baum1_001)
col_collection_1.objects.link(ob_baum1)
col_collection_1.objects.link(ob_blume2_006)
col_collection_1.objects.link(ob_blume2_005)
col_collection_1.objects.link(ob_blume_005)
col_collection_1.objects.link(ob_blume_004)
col_collection_1.objects.link(ob_blume_003)
col_collection_1.objects.link(ob_blume_002)
col_collection_1.objects.link(ob_blume2_004)
col_collection_1.objects.link(ob_blume2_003)
col_collection_1.objects.link(ob_blume2_002)
col_collection_1.objects.link(ob_blume_001)
col_collection_1.objects.link(ob_blume2_001)
col_collection_1.objects.link(ob_blume2)
col_collection_1.objects.link(ob_blume)
col_collection_1.objects.link(ob_fr_hlingsinsel)

# ---- scene / render settings (as saved in the file)
scene.frame_start = 1; scene.frame_end = 250; scene.frame_set(1)
scene.render.engine = 'CYCLES'
scene.render.resolution_percentage = 50
scene.render.dither_intensity = 0.0
scene.cycles.use_denoising = False
scene.cycles.samples = 10
scene.cycles.sampling_pattern = 'TABULATED_SOBOL'
scene.cycles.light_sampling_threshold = 0.0
scene.cycles.use_adaptive_sampling = False
scene.cycles.use_light_tree = False
scene.cycles.blur_glossy = 0.0
scene.cycles.pixel_filter_type = 'GAUSSIAN'
scene.cycles.sample_clamp_indirect = 0.0
scene.view_settings.view_transform = 'Standard'
bpy.context.view_layer.update()

# ---- added for rendering (the .blend has no active camera and no usable light): camera, sun
cam_auto = bpy.data.cameras.new('AutoCamera')
cam_auto.lens = 50.0
cam_auto.sensor_width = 36.0
cam_auto.clip_end = 1000.0
ob_auto_camera = bpy.data.objects.new('AutoCamera', cam_auto)
scene.collection.objects.link(ob_auto_camera)
ob_auto_camera.location = (43.9926, -53.0417, 16.6892)
ob_auto_camera.rotation_euler = (1.09748, -7.21219e-08, 0.694738)
scene.camera = ob_auto_camera
light_auto_sun = bpy.data.lights.new('AutoSun', 'SUN')
light_auto_sun.energy = 3.0
light_auto_sun.angle = 0.0523599
ob_auto_sun = bpy.data.objects.new('AutoSun', light_auto_sun)
scene.collection.objects.link(ob_auto_sun)
ob_auto_sun.rotation_euler = (0.872665, 0.174533, 0.523599)
bpy.context.view_layer.update()
